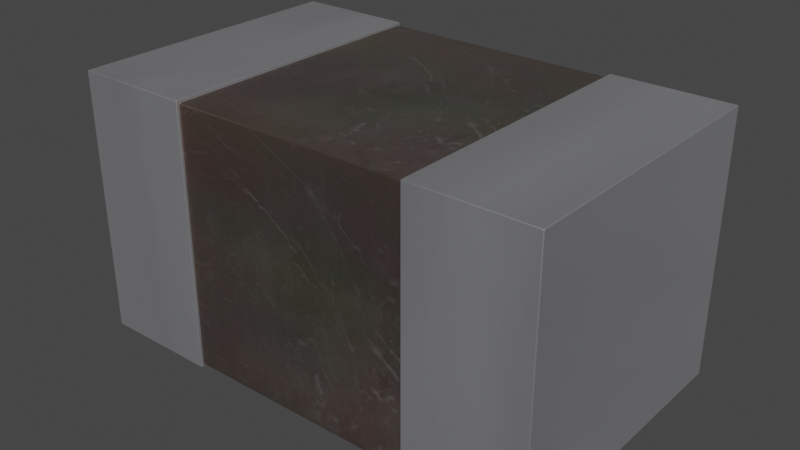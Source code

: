 # Source: L_0805_2012Metric.blend  (saved by Blender 4.1.23; exported with 4.5.12 LTS)
import bpy
from mathutils import Matrix  # noqa: F401  (used for matrix-valued properties, if any)

bpy.ops.wm.read_factory_settings(use_empty=True)
scene = bpy.context.scene
scene.name = 'Scene'

# ---- collections
col_l_0805_2012metric = bpy.data.collections.new('L_0805_2012Metric'); scene.collection.children.link(col_l_0805_2012metric)

# ---- images (referenced by path relative to the original .blend; pixels are not part of the script)
import os
ASSET_DIR = os.environ.get("B2B_ASSET_DIR", "")  # directory of the original .blend (textures are referenced by path, not embedded)
HERE = os.path.dirname(os.path.abspath(__file__))  # packed textures are extracted next to this script under _unpacked/

def load_image(name, relpath, width, height, colorspace="sRGB"):
    """Load a texture the original file referenced (path relative to the .blend, or extracted next to this script)."""
    p = next((c for c in (os.path.join(HERE, relpath), os.path.join(ASSET_DIR, relpath)) if relpath and os.path.exists(c)), "")
    if p:
        img = bpy.data.images.load(p, check_existing=True)
        img.name = name
    else:  # same state as the original file: an image datablock whose file is absent (Cycles renders it pink)
        img = bpy.data.images.new(name, width, height)
        img.source = "FILE"
        img.filepath = "//" + (relpath or name)
    img.colorspace_settings.name = colorspace
    return img
img_dark_brown_metal_roughness2_png = load_image('dark-brown-metal-roughness2.png', '_unpacked/dark-brown-metal-roughness2.b15d59e3.png', 2048, 2048, 'sRGB')

# ---- materials (node trees are filled in below, after node groups)
mat_metal_pins = bpy.data.materials.new('metal_pins')
mat_metal_pins.use_transparent_shadow = False
mat_metal_pins.preview_render_type = 'CUBE'
mat_inductor_ceramic_1 = bpy.data.materials.new('inductor_ceramic_1')
mat_inductor_ceramic_1.use_transparent_shadow = False
mat_inductor_ceramic_1.preview_render_type = 'CUBE'

# ---- node groups
ng_auto_smooth = bpy.data.node_groups.new('Auto Smooth', 'GeometryNodeTree')
_s = ng_auto_smooth.interface.new_socket(name='Geometry', in_out='OUTPUT', socket_type='NodeSocketGeometry')
_s = ng_auto_smooth.interface.new_socket(name='Geometry', in_out='INPUT', socket_type='NodeSocketGeometry')
_s = ng_auto_smooth.interface.new_socket(name='Angle', in_out='INPUT', socket_type='NodeSocketFloat')
_s.subtype = 'ANGLE'
_s.min_value = 0.0
_s.max_value = 3.142
ng_auto_smooth.is_modifier = True
_N = ng_auto_smooth.nodes; _L = ng_auto_smooth.links
n0 = _N.new('NodeGroupOutput'); n0.name = 'Group Output'; n0.location = (480, -100)
n1 = _N.new('NodeGroupInput'); n1.name = 'Group Input'; n1.location = (-420, -300)
n2 = _N.new('NodeGroupInput'); n2.name = 'Group Input.001'; n2.location = (-60, -100)
n3 = _N.new('GeometryNodeSetShadeSmooth'); n3.name = 'Set Shade Smooth'; n3.location = (120, -100)
n3.domain = 'EDGE'
n4 = _N.new('GeometryNodeSetShadeSmooth'); n4.name = 'Set Shade Smooth.001'; n4.location = (300, -100)
n5 = _N.new('GeometryNodeInputMeshEdgeAngle'); n5.name = 'Edge Angle'; n5.location = (-420, -220)
n6 = _N.new('GeometryNodeInputEdgeSmooth'); n6.name = 'Is Edge Smooth'; n6.location = (-60, -160)
n7 = _N.new('GeometryNodeInputShadeSmooth'); n7.name = 'Is Face Smooth'; n7.location = (-240, -340)
n8 = _N.new('FunctionNodeBooleanMath'); n8.name = 'Boolean Math'; n8.location = (-60, -220)
n9 = _N.new('FunctionNodeCompare'); n9.name = 'Compare'; n9.location = (-240, -180)
n9.operation = 'LESS_EQUAL'
_L.new(n5.outputs[0], n9.inputs[0])
_L.new(n4.outputs[0], n0.inputs[0])
_L.new(n1.outputs[1], n9.inputs[1])
_L.new(n9.outputs[0], n8.inputs[0])
_L.new(n7.outputs[0], n8.inputs[1])
_L.new(n2.outputs[0], n3.inputs[0])
_L.new(n6.outputs[0], n3.inputs[1])
_L.new(n3.outputs[0], n4.inputs[0])
_L.new(n8.outputs[0], n3.inputs[2])
n0.is_active_output = True

# ---- material node trees
mat_metal_pins.use_nodes = True; mat_metal_pins.node_tree.nodes.clear()
_N = mat_metal_pins.node_tree.nodes; _L = mat_metal_pins.node_tree.links
n0 = _N.new('ShaderNodeMapping'); n0.name = 'Mapping'; n0.location = (-1447, -91)
n0.inputs[3].default_value = (4.8, 1.2, 1.1)
n1 = _N.new('ShaderNodeBsdfPrincipled'); n1.name = 'Principled BSDF'; n1.location = (-560, 254)
n1.distribution = 'GGX'
n1.subsurface_method = 'BURLEY'
n1.inputs[1].default_value = 0.7818
n1.inputs[2].default_value = 0.2886
n1.inputs[3].default_value = 1.45
n1.inputs[13].default_value = 0.0
n1.inputs[27].default_value = (0.0, 0.0, 0.0, 1.0)
n1.inputs[28].default_value = 1.0
n2 = _N.new('ShaderNodeOutputMaterial'); n2.name = 'Material Output.002'; n2.location = (-205, 253)
n2.width = 213
n3 = _N.new('ShaderNodeTexNoise'); n3.name = 'Noise Texture.002'; n3.location = (-1228, -73)
n3.inputs[2].default_value = 0.1
n3.inputs[3].default_value = 7.0
n3.inputs[4].default_value = 0.6
n3.inputs[8].default_value = 0.4
n4 = _N.new('ShaderNodeTexCoord'); n4.name = 'Texture Coordinate'; n4.location = (-1636, -116)
n5 = _N.new('ShaderNodeMix'); n5.name = 'Mix.001'; n5.location = (-921, 45)
n5.data_type = 'RGBA'
n5.inputs[6].default_value = (0.9398, 0.9547, 1.0, 1.0)
n5.inputs[7].default_value = (0.13, 0.1259, 0.1359, 1.0)
n6 = _N.new('ShaderNodeBump'); n6.name = 'Bump.001'; n6.location = (-1001, -227)
n6.inputs[0].default_value = 0.05
n6.inputs[1].default_value = 0.01
n6.inputs[2].default_value = 1.0
_L.new(n1.outputs[0], n2.inputs[0])
_L.new(n3.outputs[0], n6.inputs[3])
_L.new(n0.outputs[0], n3.inputs[0])
_L.new(n3.outputs[0], n5.inputs[0])
_L.new(n4.outputs[3], n0.inputs[0])
_L.new(n5.outputs[2], n1.inputs[0])
_L.new(n6.outputs[0], n1.inputs[5])
n2.is_active_output = True
mat_inductor_ceramic_1.use_nodes = True; mat_inductor_ceramic_1.node_tree.nodes.clear()
_N = mat_inductor_ceramic_1.node_tree.nodes; _L = mat_inductor_ceramic_1.node_tree.links
n0 = _N.new('ShaderNodeOutputMaterial'); n0.name = 'Material Output'; n0.location = (635, 307)
n1 = _N.new('ShaderNodeMixShader'); n1.name = 'Mix Shader'; n1.location = (468, 286)
n1.inputs[0].default_value = 0.475
n2 = _N.new('ShaderNodeTexCoord'); n2.name = 'Texture Coordinate'; n2.location = (-799, 39)
n3 = _N.new('ShaderNodeTexImage'); n3.name = 'Image Texture'; n3.location = (-359, 61)
n3.image = img_dark_brown_metal_roughness2_png
n4 = _N.new('ShaderNodeBsdfPrincipled'); n4.name = 'Principled BSDF'; n4.location = (161, 293)
n4.distribution = 'GGX'
n4.subsurface_method = 'BURLEY'
n4.inputs[1].default_value = 0.8273
n4.inputs[2].default_value = 0.493
n4.inputs[3].default_value = 1.45
n4.inputs[8].default_value = 1.0
n4.inputs[13].default_value = 1.0
n4.inputs[14].default_value = (0.9862, 0.9859, 0.989, 1.0)
n4.inputs[20].default_value = 0.35
n4.inputs[24].default_value = 0.1464
n4.inputs[27].default_value = (0.0, 0.0, 0.0, 1.0)
n4.inputs[28].default_value = 1.0
n5 = _N.new('ShaderNodeMapping'); n5.name = 'Mapping'; n5.location = (-579, 163)
n5.vector_type = 'TEXTURE'
n5.inputs[3].default_value = (3.0, 3.0, 3.0)
n6 = _N.new('ShaderNodeTexNoise'); n6.name = 'Noise Texture'; n6.location = (-344, 313)
n6.inputs[2].default_value = 2.5
n7 = _N.new('ShaderNodeMix'); n7.name = 'Mix'; n7.location = (-172, 457)
n7.data_type = 'RGBA'
n7.blend_type = 'OVERLAY'
n8 = _N.new('ShaderNodeRGB'); n8.name = 'RGB'; n8.location = (-490, 418)
n8.outputs[0].default_value = (0.25, 0.1872, 0.146, 1.0)
n9 = _N.new('ShaderNodeMix'); n9.name = 'Mix.001'; n9.location = (-9, 173)
n9.data_type = 'RGBA'
n9.inputs[7].default_value = (0.8, 0.8, 0.8, 1.0)
_L.new(n1.outputs[0], n0.inputs[0])
_L.new(n4.outputs[0], n1.inputs[1])
_L.new(n5.outputs[0], n3.inputs[0])
_L.new(n2.outputs[2], n5.inputs[0])
_L.new(n8.outputs[0], n7.inputs[6])
_L.new(n6.outputs[1], n7.inputs[7])
_L.new(n7.outputs[2], n9.inputs[6])
_L.new(n3.outputs[0], n9.inputs[0])
_L.new(n3.outputs[0], n4.inputs[10])
_L.new(n9.outputs[2], n4.inputs[0])
n0.is_active_output = True

# ---- world
world_world = bpy.data.worlds.new('World'); scene.world = world_world
world_world.use_nodes = True; world_world.node_tree.nodes.clear()
_N = world_world.node_tree.nodes; _L = world_world.node_tree.links
n0 = _N.new('ShaderNodeOutputWorld'); n0.name = 'World Output'; n0.location = (300, 300)
n1 = _N.new('ShaderNodeBackground'); n1.name = 'Background'; n1.location = (10, 300)
n1.inputs[0].default_value = (0.05088, 0.05088, 0.05088, 1.0)
_L.new(n1.outputs[0], n0.inputs[0])
n0.is_active_output = True
world_world.color = (0.05088, 0.05088, 0.05088)
world_world.use_sun_shadow = False
world_world.sun_shadow_jitter_overblur = 0.0

# ---- meshes
me_l_0805_2012metric = bpy.data.meshes.new('L_0805_2012Metric')
me_l_0805_2012metric.from_pydata([(0.5, -0.6, 1.1), (-0.5, -0.6, 1.1), (-0.5, -0.6, 0.0), (-0.5, 0.6, 0.0), (-1.0, -0.6, 0.0), (-1.0, 0.6, 0.0), (-1.0, -0.6, 1.1), (-1.0, 0.6, 1.1), (-0.5, 0.6, 1.1), (0.5, -0.6, 0.0), (0.5, 0.6, 0.0), (1.0, -0.6, 0.0), (1.0, -0.6, 1.1), (1.0, 0.6, 0.0), (0.5, 0.6, 1.1), (1.0, 0.6, 1.1), (-0.5, -0.588, 1.089), (-0.5, 0.588, 1.089), (0.5, -0.588, 1.089), (0.5, 0.588, 0.011), (0.5, 0.588, 1.089), (-0.5, -0.588, 0.011), (-0.5, 0.588, 0.011), (0.5, -0.588, 0.011)], [], [(21, 22, 19, 23), (8, 7, 6, 1), (10, 9, 0, 18, 23, 19, 20, 14), (20, 18, 0, 14), (21, 23, 18, 16), (15, 13, 10, 14), (3, 8, 17, 22, 21, 16, 1, 2), (4, 5, 3, 2), (5, 4, 6, 7), (9, 11, 12, 0), (12, 11, 13, 15), (4, 2, 1, 6), (17, 8, 1, 16), (15, 14, 0, 12), (8, 3, 5, 7), (20, 19, 22, 17), (9, 10, 13, 11), (20, 17, 16, 18)])
me_l_0805_2012metric.polygons.foreach_set('use_smooth', [True] * 18)
me_l_0805_2012metric.polygons.foreach_set('material_index', [1, 0, 0, 0, 1, 0, 0, 0, 0, 0, 0, 0, 0, 0, 0, 1, 0, 1])
_k = set([(0, 9), (0, 12), (0, 14), (1, 2), (1, 6), (1, 8), (2, 3), (2, 4), (3, 5), (3, 8), (4, 5), (4, 6), (5, 7), (6, 7), (7, 8), (9, 10), (9, 11), (10, 13), (10, 14), (11, 12), (11, 13), (12, 15), (13, 15), (14, 15), (16, 17), (16, 18), (16, 21), (17, 20), (17, 22), (18, 20), (18, 23), (19, 20), (19, 22), (19, 23), (21, 22), (21, 23)])
me_l_0805_2012metric.attributes.new('sharp_edge', 'BOOLEAN', 'EDGE').data.foreach_set('value', [ (min(e.vertices), max(e.vertices)) in _k for e in me_l_0805_2012metric.edges])
_uv = me_l_0805_2012metric.uv_layers.new(name='UVMap')
_uv.uv.foreach_set('vector', [0.25, 0.206, 0.25, 0.794, 0.75, 0.794, 0.75, 0.206, 0.25, 0.8, 0.0, 0.8, 0.0, 0.2, 0.25, 0.2, 0.8, 0.225, 0.2, 0.225, 0.2, 0.775, 0.206, 0.7695, 0.206, 0.2305, 0.794, 0.2305, 0.794, 0.7695, 0.8, 0.775, 0.794, 0.7695, 0.206, 0.7695, 0.2, 0.775, 0.8, 0.775, 0.25, 0.2305, 0.75, 0.2305, 0.75, 0.7695, 0.25, 0.7695, 1.0, 0.775, 1.0, 0.225, 0.75, 0.225, 0.75, 0.775, 0.8, 0.225, 0.8, 0.775, 0.794, 0.7695, 0.794, 0.2305, 0.206, 0.2305, 0.206, 0.7695, 0.2, 0.775, 0.2, 0.225, 0.0, 0.2, 0.0, 0.8, 0.25, 0.8, 0.25, 0.2, 0.8, 0.225, 0.2, 0.225, 0.2, 0.775, 0.8, 0.775, 0.75, 0.225, 1.0, 0.225, 1.0, 0.775, 0.75, 0.775, 0.2, 0.775, 0.2, 0.225, 0.8, 0.225, 0.8, 0.775, 0.0, 0.225, 0.25, 0.225, 0.25, 0.775, 0.0, 0.775, 0.794, 0.7695, 0.8, 0.775, 0.2, 0.775, 0.206, 0.7695, 1.0, 0.8, 0.75, 0.8, 0.75, 0.2, 1.0, 0.2, 0.25, 0.775, 0.25, 0.225, 0.0, 0.225, 0.0, 0.775, 0.75, 0.7695, 0.75, 0.2305, 0.25, 0.2305, 0.25, 0.7695, 0.75, 0.2, 0.75, 0.8, 1.0, 0.8, 1.0, 0.2, 0.75, 0.794, 0.25, 0.794, 0.25, 0.206, 0.75, 0.206])
me_l_0805_2012metric.materials.append(mat_metal_pins)
me_l_0805_2012metric.materials.append(mat_inductor_ceramic_1)
me_l_0805_2012metric.update()
me_l_0805_2012metric.normals_split_custom_set([tuple(v) for v in zip(*[iter([0.0, 0.0, -1.0, 0.0, 0.0, -1.0, 0.0, 0.0, -1.0, 0.0, 0.0, -1.0, 0.0, 0.0, 1.0, 0.0, 0.0, 1.0, 0.0, 0.0, 1.0, 0.0, 0.0, 1.0, -1.0, 1.188e-08, 0.0, -1.0, 1.188e-08, 0.0, -1.0, 6.267e-09, 0.0, -1.0, 5.829e-09, 0.0, -1.0, 1.188e-08, 0.0, -1.0, 1.188e-08, 0.0, -1.0, 5.829e-09, 0.0, -1.0, 6.267e-09, 0.0, -1.0, 5.829e-09, 0.0, -1.0, 5.829e-09, 0.0, -1.0, 6.267e-09, 0.0, -1.0, 6.267e-09, 0.0, 0.0, -1.0, 0.0, 0.0, -1.0, 0.0, 0.0, -1.0, 0.0, 0.0, -1.0, 0.0, 0.0, 1.0, 0.0, 0.0, 1.0, 0.0, 0.0, 1.0, 0.0, 0.0, 1.0, 0.0, 1.0, 0.0, 1.806e-06, 1.0, 0.0, -1.606e-06, 1.0, 0.0, -1.873e-06, 1.0, 0.0, 1.806e-06, 1.0, 0.0, 1.806e-06, 1.0, 0.0, -1.873e-06, 1.0, 0.0, -1.606e-06, 1.0, 0.0, 1.806e-06, 0.0, 0.0, -1.0, 0.0, 0.0, -1.0, 0.0, 0.0, -1.0, 0.0, 0.0, -1.0, -1.0, 0.0, 0.0, -1.0, 0.0, 0.0, -1.0, 0.0, 0.0, -1.0, 0.0, 0.0, 0.0, -1.0, 0.0, 0.0, -1.0, 0.0, 0.0, -1.0, 0.0, 0.0, -1.0, 0.0, 1.0, 0.0, 0.0, 1.0, 0.0, 0.0, 1.0, 0.0, 0.0, 1.0, 0.0, 0.0, 0.0, -1.0, 0.0, 0.0, -1.0, 0.0, 0.0, -1.0, 0.0, 0.0, -1.0, 0.0, 1.0, 0.0, -1.873e-06, 1.0, 0.0, -1.606e-06, 1.0, 0.0, -1.606e-06, 1.0, 0.0, -1.873e-06, 0.0, 0.0, 1.0, 0.0, 0.0, 1.0, 0.0, 0.0, 1.0, 0.0, 0.0, 1.0, 0.0, 1.0, 0.0, 0.0, 1.0, 0.0, 0.0, 1.0, 0.0, 0.0, 1.0, 0.0, 0.0, 1.0, 0.0, 0.0, 1.0, 0.0, 0.0, 1.0, 0.0, 0.0, 1.0, 0.0, 0.0, 0.0, -1.0, 0.0, 0.0, -1.0, 0.0, 0.0, -1.0, 0.0, 0.0, -1.0, 0.0, 0.0, 1.0, 0.0, 0.0, 1.0, 0.0, 0.0, 1.0, 0.0, 0.0, 1.0])] * 3)])

# ---- objects
ob_l_0805_2012metric = bpy.data.objects.new('L_0805_2012Metric', me_l_0805_2012metric)

# ---- transforms, parenting, visibility, modifiers, constraints
ob_l_0805_2012metric.location = (0.0, 0.0, 0.0)
_m = ob_l_0805_2012metric.modifiers.new('Auto Smooth', 'NODES')
_m.node_group = ng_auto_smooth
_gi = [s.identifier for s in ng_auto_smooth.interface.items_tree if s.item_type == 'SOCKET' and s.in_out == 'INPUT']
_m[_gi[1]] = 0.5236  # Angle
_m = ob_l_0805_2012metric.modifiers.new('Bevel', 'BEVEL')
_m.width = 0.003
_m.width_pct = 0.003
_m.segments = 3

# ---- collection membership
col_l_0805_2012metric.objects.link(ob_l_0805_2012metric)

# ---- scene / render settings (as saved in the file)
scene.frame_start = 1; scene.frame_end = 250; scene.frame_set(1)
scene.render.engine = 'BLENDER_EEVEE_NEXT'
scene.cycles.sampling_pattern = 'TABULATED_SOBOL'
scene.cycles.use_light_tree = False
scene.eevee.ray_tracing_options.trace_max_roughness = 0.0
scene.view_settings.view_transform = 'Filmic'
bpy.context.view_layer.update()

# ---- added for rendering (the .blend has no active camera and no usable light): camera, sun
cam_auto = bpy.data.cameras.new('AutoCamera')
cam_auto.lens = 50.0
cam_auto.sensor_width = 36.0
cam_auto.clip_end = 1000.0
ob_auto_camera = bpy.data.objects.new('AutoCamera', cam_auto)
scene.collection.objects.link(ob_auto_camera)
ob_auto_camera.location = (2.38593, -2.86312, 2.45875)
ob_auto_camera.rotation_euler = (1.09748, -7.21219e-08, 0.694738)
scene.camera = ob_auto_camera
light_auto_sun = bpy.data.lights.new('AutoSun', 'SUN')
light_auto_sun.energy = 3.0
light_auto_sun.angle = 0.0523599
ob_auto_sun = bpy.data.objects.new('AutoSun', light_auto_sun)
scene.collection.objects.link(ob_auto_sun)
ob_auto_sun.rotation_euler = (0.872665, 0.174533, 0.523599)
bpy.context.view_layer.update()
